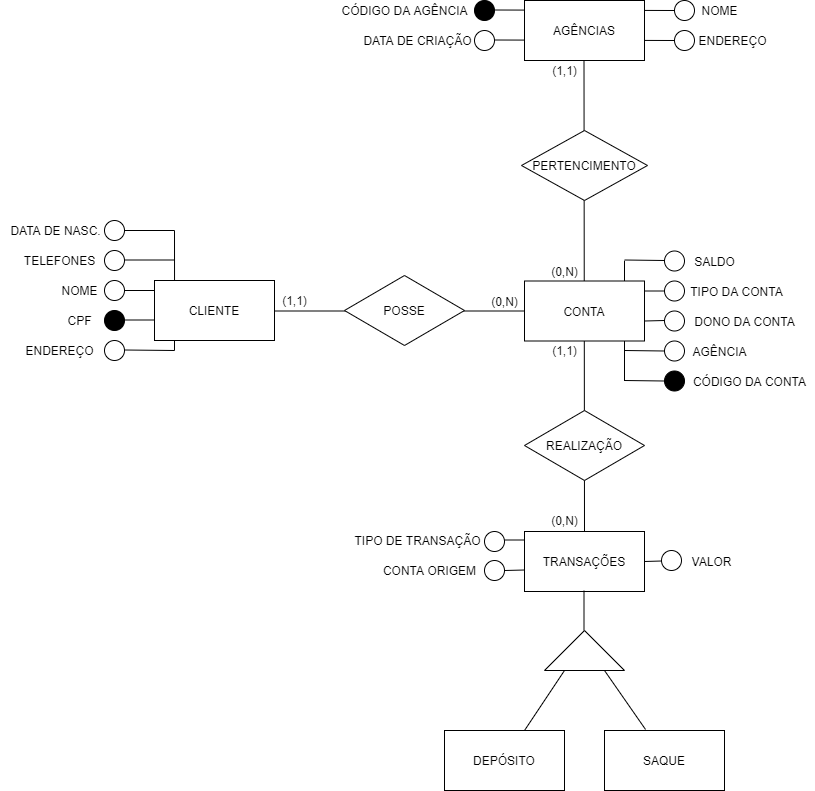

The diagram above was exported from draw.io. Its source (the exported page's mxGraphModel, read from the mxfile embedded in the PNG):
<mxGraphModel dx="868" dy="460" grid="1" gridSize="10" guides="1" tooltips="1" connect="1" arrows="1" fold="1" page="1" pageScale="1" pageWidth="827" pageHeight="1169" math="0" shadow="0">
  <root>
    <mxCell id="0" />
    <mxCell id="1" parent="0" />
    <mxCell id="HKeZVwzsinu0dy2ftDj5-2" value="CLIENTE" style="rounded=0;whiteSpace=wrap;html=1;" parent="1" vertex="1">
      <mxGeometry x="154" y="310" width="120" height="60" as="geometry" />
    </mxCell>
    <mxCell id="HKeZVwzsinu0dy2ftDj5-6" value="" style="ellipse;whiteSpace=wrap;html=1;aspect=fixed;" parent="1" vertex="1">
      <mxGeometry x="104" y="310" width="20" height="20" as="geometry" />
    </mxCell>
    <mxCell id="HKeZVwzsinu0dy2ftDj5-8" value="" style="endArrow=none;html=1;rounded=0;startArrow=none;" parent="1" edge="1">
      <mxGeometry width="50" height="50" relative="1" as="geometry">
        <mxPoint x="124" y="260" as="sourcePoint" />
        <mxPoint x="174" y="260" as="targetPoint" />
      </mxGeometry>
    </mxCell>
    <mxCell id="HKeZVwzsinu0dy2ftDj5-10" value="" style="ellipse;whiteSpace=wrap;html=1;aspect=fixed;" parent="1" vertex="1">
      <mxGeometry x="104" y="370" width="20" height="20" as="geometry" />
    </mxCell>
    <mxCell id="HKeZVwzsinu0dy2ftDj5-11" value="NOME" style="text;html=1;align=center;verticalAlign=middle;resizable=0;points=[];autosize=1;strokeColor=none;fillColor=none;" parent="1" vertex="1">
      <mxGeometry x="54" y="310" width="50" height="20" as="geometry" />
    </mxCell>
    <mxCell id="HKeZVwzsinu0dy2ftDj5-12" value="CPF" style="text;html=1;align=center;verticalAlign=middle;resizable=0;points=[];autosize=1;strokeColor=none;fillColor=none;" parent="1" vertex="1">
      <mxGeometry x="59" y="340" width="40" height="20" as="geometry" />
    </mxCell>
    <mxCell id="HKeZVwzsinu0dy2ftDj5-13" value="DATA DE NASC." style="text;html=1;align=center;verticalAlign=middle;resizable=0;points=[];autosize=1;strokeColor=none;fillColor=none;" parent="1" vertex="1">
      <mxGeometry y="250" width="110" height="20" as="geometry" />
    </mxCell>
    <mxCell id="HKeZVwzsinu0dy2ftDj5-14" value="ENDEREÇO&lt;span style=&quot;color: rgba(0 , 0 , 0 , 0) ; font-family: monospace ; font-size: 0px&quot;&gt;%3CmxGraphModel%3E%3Croot%3E%3CmxCell%20id%3D%220%22%2F%3E%3CmxCell%20id%3D%221%22%20parent%3D%220%22%2F%3E%3CmxCell%20id%3D%222%22%20value%3D%22CPF%22%20style%3D%22text%3Bhtml%3D1%3Balign%3Dcenter%3BverticalAlign%3Dmiddle%3Bresizable%3D0%3Bpoints%3D%5B%5D%3Bautosize%3D1%3BstrokeColor%3Dnone%3BfillColor%3Dnone%3B%22%20vertex%3D%221%22%20parent%3D%221%22%3E%3CmxGeometry%20x%3D%22200%22%20y%3D%22330%22%20width%3D%2240%22%20height%3D%2220%22%20as%3D%22geometry%22%2F%3E%3C%2FmxCell%3E%3C%2Froot%3E%3C%2FmxGraphModel%3E&lt;/span&gt;" style="text;html=1;align=center;verticalAlign=middle;resizable=0;points=[];autosize=1;strokeColor=none;fillColor=none;" parent="1" vertex="1">
      <mxGeometry x="19" y="370" width="80" height="20" as="geometry" />
    </mxCell>
    <mxCell id="HKeZVwzsinu0dy2ftDj5-15" value="TELEFONES" style="text;html=1;align=center;verticalAlign=middle;resizable=0;points=[];autosize=1;strokeColor=none;fillColor=none;" parent="1" vertex="1">
      <mxGeometry x="14" y="280" width="90" height="20" as="geometry" />
    </mxCell>
    <mxCell id="HKeZVwzsinu0dy2ftDj5-16" value="" style="ellipse;whiteSpace=wrap;html=1;aspect=fixed;fillColor=#000000;strokeColor=default;fontColor=default;" parent="1" vertex="1">
      <mxGeometry x="104" y="340" width="20" height="20" as="geometry" />
    </mxCell>
    <mxCell id="HKeZVwzsinu0dy2ftDj5-18" value="" style="ellipse;whiteSpace=wrap;html=1;aspect=fixed;" parent="1" vertex="1">
      <mxGeometry x="104" y="280" width="20" height="20" as="geometry" />
    </mxCell>
    <mxCell id="HKeZVwzsinu0dy2ftDj5-19" value="" style="ellipse;whiteSpace=wrap;html=1;aspect=fixed;" parent="1" vertex="1">
      <mxGeometry x="104" y="250" width="20" height="20" as="geometry" />
    </mxCell>
    <mxCell id="HKeZVwzsinu0dy2ftDj5-21" value="" style="endArrow=none;html=1;rounded=0;startArrow=none;" parent="1" edge="1">
      <mxGeometry width="50" height="50" relative="1" as="geometry">
        <mxPoint x="124" y="320" as="sourcePoint" />
        <mxPoint x="154" y="320" as="targetPoint" />
      </mxGeometry>
    </mxCell>
    <mxCell id="HKeZVwzsinu0dy2ftDj5-22" value="" style="endArrow=none;html=1;rounded=0;startArrow=none;" parent="1" edge="1">
      <mxGeometry width="50" height="50" relative="1" as="geometry">
        <mxPoint x="124" y="349.5" as="sourcePoint" />
        <mxPoint x="154" y="349.5" as="targetPoint" />
      </mxGeometry>
    </mxCell>
    <mxCell id="HKeZVwzsinu0dy2ftDj5-23" value="" style="endArrow=none;html=1;rounded=0;startArrow=none;" parent="1" edge="1">
      <mxGeometry width="50" height="50" relative="1" as="geometry">
        <mxPoint x="124" y="379.5" as="sourcePoint" />
        <mxPoint x="174" y="380" as="targetPoint" />
      </mxGeometry>
    </mxCell>
    <mxCell id="HKeZVwzsinu0dy2ftDj5-24" value="" style="endArrow=none;html=1;rounded=0;startArrow=none;exitX=0.167;exitY=0;exitDx=0;exitDy=0;exitPerimeter=0;" parent="1" source="HKeZVwzsinu0dy2ftDj5-2" edge="1">
      <mxGeometry width="50" height="50" relative="1" as="geometry">
        <mxPoint x="174" y="300" as="sourcePoint" />
        <mxPoint x="174" y="260" as="targetPoint" />
      </mxGeometry>
    </mxCell>
    <mxCell id="HKeZVwzsinu0dy2ftDj5-25" value="" style="endArrow=none;html=1;rounded=0;startArrow=none;" parent="1" edge="1">
      <mxGeometry width="50" height="50" relative="1" as="geometry">
        <mxPoint x="174" y="380" as="sourcePoint" />
        <mxPoint x="174" y="370" as="targetPoint" />
      </mxGeometry>
    </mxCell>
    <mxCell id="HKeZVwzsinu0dy2ftDj5-28" value="" style="endArrow=none;html=1;rounded=0;startArrow=none;" parent="1" edge="1">
      <mxGeometry width="50" height="50" relative="1" as="geometry">
        <mxPoint x="124" y="289.5" as="sourcePoint" />
        <mxPoint x="174" y="289.5" as="targetPoint" />
      </mxGeometry>
    </mxCell>
    <mxCell id="HKeZVwzsinu0dy2ftDj5-30" value="CÓDIGO DA CONTA" style="text;html=1;align=center;verticalAlign=middle;resizable=0;points=[];autosize=1;strokeColor=none;fillColor=none;" parent="1" vertex="1">
      <mxGeometry x="684" y="400.5" width="130" height="20" as="geometry" />
    </mxCell>
    <mxCell id="HKeZVwzsinu0dy2ftDj5-31" value="AGÊNCIA" style="text;html=1;align=center;verticalAlign=middle;resizable=0;points=[];autosize=1;strokeColor=none;fillColor=none;" parent="1" vertex="1">
      <mxGeometry x="684" y="370.5" width="70" height="20" as="geometry" />
    </mxCell>
    <mxCell id="HKeZVwzsinu0dy2ftDj5-32" value="DONO DA CONTA" style="text;html=1;align=center;verticalAlign=middle;resizable=0;points=[];autosize=1;strokeColor=none;fillColor=none;" parent="1" vertex="1">
      <mxGeometry x="684" y="340.5" width="120" height="20" as="geometry" />
    </mxCell>
    <mxCell id="HKeZVwzsinu0dy2ftDj5-33" value="SALDO" style="text;html=1;align=center;verticalAlign=middle;resizable=0;points=[];autosize=1;strokeColor=none;fillColor=none;" parent="1" vertex="1">
      <mxGeometry x="684" y="280.5" width="60" height="20" as="geometry" />
    </mxCell>
    <mxCell id="HKeZVwzsinu0dy2ftDj5-34" value="TIPO DA CONTA" style="text;html=1;align=center;verticalAlign=middle;resizable=0;points=[];autosize=1;strokeColor=none;fillColor=none;" parent="1" vertex="1">
      <mxGeometry x="681" y="310.5" width="110" height="20" as="geometry" />
    </mxCell>
    <mxCell id="HKeZVwzsinu0dy2ftDj5-35" value="" style="endArrow=none;html=1;rounded=0;startArrow=none;" parent="1" source="HKeZVwzsinu0dy2ftDj5-36" edge="1">
      <mxGeometry width="50" height="50" relative="1" as="geometry">
        <mxPoint x="624" y="280" as="sourcePoint" />
        <mxPoint x="674" y="280" as="targetPoint" />
      </mxGeometry>
    </mxCell>
    <mxCell id="HKeZVwzsinu0dy2ftDj5-36" value="" style="ellipse;whiteSpace=wrap;html=1;aspect=fixed;" parent="1" vertex="1">
      <mxGeometry x="664" y="280.5" width="20" height="20" as="geometry" />
    </mxCell>
    <mxCell id="HKeZVwzsinu0dy2ftDj5-41" value="" style="ellipse;whiteSpace=wrap;html=1;aspect=fixed;" parent="1" vertex="1">
      <mxGeometry x="664" y="310.5" width="20" height="20" as="geometry" />
    </mxCell>
    <mxCell id="HKeZVwzsinu0dy2ftDj5-42" value="" style="ellipse;whiteSpace=wrap;html=1;aspect=fixed;" parent="1" vertex="1">
      <mxGeometry x="664" y="340.5" width="20" height="20" as="geometry" />
    </mxCell>
    <mxCell id="HKeZVwzsinu0dy2ftDj5-43" value="" style="ellipse;whiteSpace=wrap;html=1;aspect=fixed;" parent="1" vertex="1">
      <mxGeometry x="664" y="370.5" width="20" height="20" as="geometry" />
    </mxCell>
    <mxCell id="HKeZVwzsinu0dy2ftDj5-44" value="" style="ellipse;whiteSpace=wrap;html=1;aspect=fixed;fillColor=#000000;" parent="1" vertex="1">
      <mxGeometry x="664" y="400.5" width="20" height="20" as="geometry" />
    </mxCell>
    <mxCell id="HKeZVwzsinu0dy2ftDj5-45" value="" style="endArrow=none;html=1;rounded=0;startArrow=none;" parent="1" edge="1">
      <mxGeometry width="50" height="50" relative="1" as="geometry">
        <mxPoint x="624" y="289.5" as="sourcePoint" />
        <mxPoint x="664" y="290" as="targetPoint" />
      </mxGeometry>
    </mxCell>
    <mxCell id="HKeZVwzsinu0dy2ftDj5-47" value="" style="endArrow=none;html=1;rounded=0;startArrow=none;" parent="1" edge="1">
      <mxGeometry width="50" height="50" relative="1" as="geometry">
        <mxPoint x="644" y="350.5" as="sourcePoint" />
        <mxPoint x="664" y="350" as="targetPoint" />
      </mxGeometry>
    </mxCell>
    <mxCell id="HKeZVwzsinu0dy2ftDj5-48" value="" style="endArrow=none;html=1;rounded=0;startArrow=none;" parent="1" edge="1">
      <mxGeometry width="50" height="50" relative="1" as="geometry">
        <mxPoint x="644" y="320.5" as="sourcePoint" />
        <mxPoint x="664" y="320.5" as="targetPoint" />
      </mxGeometry>
    </mxCell>
    <mxCell id="HKeZVwzsinu0dy2ftDj5-49" value="" style="endArrow=none;html=1;rounded=0;startArrow=none;" parent="1" edge="1">
      <mxGeometry width="50" height="50" relative="1" as="geometry">
        <mxPoint x="624" y="410" as="sourcePoint" />
        <mxPoint x="664" y="410.5" as="targetPoint" />
      </mxGeometry>
    </mxCell>
    <mxCell id="HKeZVwzsinu0dy2ftDj5-51" value="" style="endArrow=none;html=1;rounded=0;startArrow=none;" parent="1" edge="1">
      <mxGeometry width="50" height="50" relative="1" as="geometry">
        <mxPoint x="624" y="380" as="sourcePoint" />
        <mxPoint x="664" y="380.5" as="targetPoint" />
      </mxGeometry>
    </mxCell>
    <mxCell id="HKeZVwzsinu0dy2ftDj5-52" value="" style="endArrow=none;html=1;rounded=0;startArrow=none;" parent="1" edge="1">
      <mxGeometry width="50" height="50" relative="1" as="geometry">
        <mxPoint x="624" y="310.5" as="sourcePoint" />
        <mxPoint x="624" y="290.5" as="targetPoint" />
      </mxGeometry>
    </mxCell>
    <mxCell id="HKeZVwzsinu0dy2ftDj5-53" value="" style="endArrow=none;html=1;rounded=0;startArrow=none;" parent="1" edge="1">
      <mxGeometry width="50" height="50" relative="1" as="geometry">
        <mxPoint x="624" y="410.5" as="sourcePoint" />
        <mxPoint x="624" y="370.5" as="targetPoint" />
      </mxGeometry>
    </mxCell>
    <mxCell id="HKeZVwzsinu0dy2ftDj5-55" value="" style="ellipse;whiteSpace=wrap;html=1;aspect=fixed;" parent="1" vertex="1">
      <mxGeometry x="674" y="30" width="20" height="20" as="geometry" />
    </mxCell>
    <mxCell id="HKeZVwzsinu0dy2ftDj5-57" value="" style="ellipse;whiteSpace=wrap;html=1;aspect=fixed;strokeColor=#000000;fillColor=#000000;" parent="1" vertex="1">
      <mxGeometry x="474" y="30" width="20" height="20" as="geometry" />
    </mxCell>
    <mxCell id="HKeZVwzsinu0dy2ftDj5-58" value="NOME" style="text;html=1;align=center;verticalAlign=middle;resizable=0;points=[];autosize=1;strokeColor=none;fillColor=none;" parent="1" vertex="1">
      <mxGeometry x="694" y="30" width="50" height="20" as="geometry" />
    </mxCell>
    <mxCell id="HKeZVwzsinu0dy2ftDj5-59" value="DATA DE CRIAÇÃO" style="text;html=1;align=center;verticalAlign=middle;resizable=0;points=[];autosize=1;strokeColor=none;fillColor=none;" parent="1" vertex="1">
      <mxGeometry x="357" y="60" width="120" height="20" as="geometry" />
    </mxCell>
    <mxCell id="HKeZVwzsinu0dy2ftDj5-60" value="ENDEREÇO&lt;span style=&quot;color: rgba(0 , 0 , 0 , 0) ; font-family: monospace ; font-size: 0px&quot;&gt;%3CmxGraphModel%3E%3Croot%3E%3CmxCell%20id%3D%220%22%2F%3E%3CmxCell%20id%3D%221%22%20parent%3D%220%22%2F%3E%3CmxCell%20id%3D%222%22%20value%3D%22CPF%22%20style%3D%22text%3Bhtml%3D1%3Balign%3Dcenter%3BverticalAlign%3Dmiddle%3Bresizable%3D0%3Bpoints%3D%5B%5D%3Bautosize%3D1%3BstrokeColor%3Dnone%3BfillColor%3Dnone%3B%22%20vertex%3D%221%22%20parent%3D%221%22%3E%3CmxGeometry%20x%3D%22200%22%20y%3D%22330%22%20width%3D%2240%22%20height%3D%2220%22%20as%3D%22geometry%22%2F%3E%3C%2FmxCell%3E%3C%2Froot%3E%3C%2FmxGraphModel%3E&lt;/span&gt;" style="text;html=1;align=center;verticalAlign=middle;resizable=0;points=[];autosize=1;strokeColor=none;fillColor=none;" parent="1" vertex="1">
      <mxGeometry x="692" y="60" width="80" height="20" as="geometry" />
    </mxCell>
    <mxCell id="HKeZVwzsinu0dy2ftDj5-61" value="CÓDIGO DA AGÊNCIA" style="text;html=1;align=center;verticalAlign=middle;resizable=0;points=[];autosize=1;strokeColor=none;fillColor=none;" parent="1" vertex="1">
      <mxGeometry x="334" y="30" width="140" height="20" as="geometry" />
    </mxCell>
    <mxCell id="HKeZVwzsinu0dy2ftDj5-62" value="" style="ellipse;whiteSpace=wrap;html=1;aspect=fixed;" parent="1" vertex="1">
      <mxGeometry x="474" y="60" width="20" height="20" as="geometry" />
    </mxCell>
    <mxCell id="HKeZVwzsinu0dy2ftDj5-63" value="" style="ellipse;whiteSpace=wrap;html=1;aspect=fixed;" parent="1" vertex="1">
      <mxGeometry x="674" y="60" width="20" height="20" as="geometry" />
    </mxCell>
    <mxCell id="HKeZVwzsinu0dy2ftDj5-66" value="" style="endArrow=none;html=1;rounded=0;startArrow=none;entryX=0;entryY=0.5;entryDx=0;entryDy=0;" parent="1" target="HKeZVwzsinu0dy2ftDj5-63" edge="1">
      <mxGeometry width="50" height="50" relative="1" as="geometry">
        <mxPoint x="494" y="69.5" as="sourcePoint" />
        <mxPoint x="524" y="69.5" as="targetPoint" />
      </mxGeometry>
    </mxCell>
    <mxCell id="HKeZVwzsinu0dy2ftDj5-88" value="TRANSAÇÕES" style="rounded=0;whiteSpace=wrap;html=1;" parent="1" vertex="1">
      <mxGeometry x="524" y="561" width="120" height="60" as="geometry" />
    </mxCell>
    <mxCell id="HKeZVwzsinu0dy2ftDj5-89" value="VALOR" style="text;html=1;align=center;verticalAlign=middle;resizable=0;points=[];autosize=1;strokeColor=none;fillColor=none;" parent="1" vertex="1">
      <mxGeometry x="681" y="581" width="60" height="20" as="geometry" />
    </mxCell>
    <mxCell id="HKeZVwzsinu0dy2ftDj5-90" value="CONTA ORIGEM" style="text;html=1;align=center;verticalAlign=middle;resizable=0;points=[];autosize=1;strokeColor=none;fillColor=none;" parent="1" vertex="1">
      <mxGeometry x="374" y="590" width="110" height="20" as="geometry" />
    </mxCell>
    <mxCell id="HKeZVwzsinu0dy2ftDj5-91" value="TIPO DE TRANSAÇÃO" style="text;html=1;align=center;verticalAlign=middle;resizable=0;points=[];autosize=1;strokeColor=none;fillColor=none;" parent="1" vertex="1">
      <mxGeometry x="347" y="560" width="140" height="20" as="geometry" />
    </mxCell>
    <mxCell id="HKeZVwzsinu0dy2ftDj5-92" value="" style="ellipse;whiteSpace=wrap;html=1;aspect=fixed;" parent="1" vertex="1">
      <mxGeometry x="484" y="561" width="20" height="20" as="geometry" />
    </mxCell>
    <mxCell id="HKeZVwzsinu0dy2ftDj5-93" value="" style="ellipse;whiteSpace=wrap;html=1;aspect=fixed;" parent="1" vertex="1">
      <mxGeometry x="484" y="590" width="20" height="20" as="geometry" />
    </mxCell>
    <mxCell id="HKeZVwzsinu0dy2ftDj5-94" value="" style="ellipse;whiteSpace=wrap;html=1;aspect=fixed;" parent="1" vertex="1">
      <mxGeometry x="661" y="580" width="20" height="20" as="geometry" />
    </mxCell>
    <mxCell id="HKeZVwzsinu0dy2ftDj5-97" value="" style="endArrow=none;html=1;rounded=0;startArrow=none;" parent="1" edge="1">
      <mxGeometry width="50" height="50" relative="1" as="geometry">
        <mxPoint x="504" y="600" as="sourcePoint" />
        <mxPoint x="524" y="599.5" as="targetPoint" />
      </mxGeometry>
    </mxCell>
    <mxCell id="HKeZVwzsinu0dy2ftDj5-98" value="" style="endArrow=none;html=1;rounded=0;startArrow=none;" parent="1" edge="1">
      <mxGeometry width="50" height="50" relative="1" as="geometry">
        <mxPoint x="504" y="569.5" as="sourcePoint" />
        <mxPoint x="524" y="569.5" as="targetPoint" />
      </mxGeometry>
    </mxCell>
    <mxCell id="HKeZVwzsinu0dy2ftDj5-106" value="DEPÓSITO" style="rounded=0;whiteSpace=wrap;html=1;strokeColor=#000000;fillColor=#FFFFFF;" parent="1" vertex="1">
      <mxGeometry x="444" y="760" width="120" height="60" as="geometry" />
    </mxCell>
    <mxCell id="HKeZVwzsinu0dy2ftDj5-107" value="SAQUE" style="rounded=0;whiteSpace=wrap;html=1;strokeColor=#000000;fillColor=#FFFFFF;" parent="1" vertex="1">
      <mxGeometry x="604" y="760" width="120" height="60" as="geometry" />
    </mxCell>
    <mxCell id="HKeZVwzsinu0dy2ftDj5-108" value="" style="endArrow=none;html=1;rounded=0;entryX=0;entryY=0.25;entryDx=0;entryDy=0;" parent="1" source="HKeZVwzsinu0dy2ftDj5-106" target="HKeZVwzsinu0dy2ftDj5-110" edge="1">
      <mxGeometry width="50" height="50" relative="1" as="geometry">
        <mxPoint x="534" y="631" as="sourcePoint" />
        <mxPoint x="584" y="581" as="targetPoint" />
      </mxGeometry>
    </mxCell>
    <mxCell id="HKeZVwzsinu0dy2ftDj5-109" value="" style="endArrow=none;html=1;rounded=0;exitX=0.342;exitY=-0.017;exitDx=0;exitDy=0;exitPerimeter=0;entryX=0;entryY=0.75;entryDx=0;entryDy=0;" parent="1" source="HKeZVwzsinu0dy2ftDj5-107" target="HKeZVwzsinu0dy2ftDj5-110" edge="1">
      <mxGeometry width="50" height="50" relative="1" as="geometry">
        <mxPoint x="641" y="681" as="sourcePoint" />
        <mxPoint x="581" y="581" as="targetPoint" />
      </mxGeometry>
    </mxCell>
    <mxCell id="HKeZVwzsinu0dy2ftDj5-110" value="" style="triangle;whiteSpace=wrap;html=1;strokeColor=#000000;fillColor=#FFFFFF;direction=north;" parent="1" vertex="1">
      <mxGeometry x="544" y="660" width="80" height="40" as="geometry" />
    </mxCell>
    <mxCell id="HKeZVwzsinu0dy2ftDj5-116" value="" style="endArrow=none;html=1;rounded=0;startArrow=none;entryX=0;entryY=0.5;entryDx=0;entryDy=0;" parent="1" target="HKeZVwzsinu0dy2ftDj5-3" edge="1">
      <mxGeometry width="50" height="50" relative="1" as="geometry">
        <mxPoint x="274" y="340.5" as="sourcePoint" />
        <mxPoint x="324" y="340.5" as="targetPoint" />
      </mxGeometry>
    </mxCell>
    <mxCell id="HKeZVwzsinu0dy2ftDj5-112" value="POSSE" style="rhombus;whiteSpace=wrap;html=1;strokeColor=#000000;fillColor=#FFFFFF;" parent="1" vertex="1">
      <mxGeometry x="344" y="305" width="120" height="70" as="geometry" />
    </mxCell>
    <mxCell id="HKeZVwzsinu0dy2ftDj5-118" value="(0,N)" style="text;html=1;align=center;verticalAlign=middle;resizable=0;points=[];autosize=1;strokeColor=none;fillColor=none;" parent="1" vertex="1">
      <mxGeometry x="484" y="320.5" width="40" height="20" as="geometry" />
    </mxCell>
    <mxCell id="HKeZVwzsinu0dy2ftDj5-119" value="(1,1)" style="text;html=1;align=center;verticalAlign=middle;resizable=0;points=[];autosize=1;strokeColor=none;fillColor=none;" parent="1" vertex="1">
      <mxGeometry x="274" y="320" width="40" height="20" as="geometry" />
    </mxCell>
    <mxCell id="HKeZVwzsinu0dy2ftDj5-122" value="" style="endArrow=none;html=1;rounded=0;startArrow=none;entryX=0;entryY=0.5;entryDx=0;entryDy=0;" parent="1" edge="1">
      <mxGeometry width="50" height="50" relative="1" as="geometry">
        <mxPoint x="494" y="39.5" as="sourcePoint" />
        <mxPoint x="674" y="40" as="targetPoint" />
      </mxGeometry>
    </mxCell>
    <mxCell id="HKeZVwzsinu0dy2ftDj5-54" value="AGÊNCIAS" style="rounded=0;whiteSpace=wrap;html=1;" parent="1" vertex="1">
      <mxGeometry x="524" y="30" width="120" height="60" as="geometry" />
    </mxCell>
    <mxCell id="HKeZVwzsinu0dy2ftDj5-124" value="" style="endArrow=none;html=1;rounded=0;startArrow=none;" parent="1" edge="1">
      <mxGeometry width="50" height="50" relative="1" as="geometry">
        <mxPoint x="644" y="591" as="sourcePoint" />
        <mxPoint x="661" y="590.5" as="targetPoint" />
      </mxGeometry>
    </mxCell>
    <mxCell id="HKeZVwzsinu0dy2ftDj5-125" value="" style="endArrow=none;html=1;rounded=0;startArrow=none;" parent="1" edge="1">
      <mxGeometry width="50" height="50" relative="1" as="geometry">
        <mxPoint x="583.5" y="660" as="sourcePoint" />
        <mxPoint x="583.5" y="620" as="targetPoint" />
      </mxGeometry>
    </mxCell>
    <mxCell id="HKeZVwzsinu0dy2ftDj5-127" value="" style="endArrow=none;html=1;rounded=0;exitX=0.5;exitY=0;exitDx=0;exitDy=0;" parent="1" source="HKeZVwzsinu0dy2ftDj5-88" edge="1">
      <mxGeometry width="50" height="50" relative="1" as="geometry">
        <mxPoint x="583.5" y="150" as="sourcePoint" />
        <mxPoint x="583.5" y="90" as="targetPoint" />
      </mxGeometry>
    </mxCell>
    <mxCell id="HKeZVwzsinu0dy2ftDj5-114" value="REALIZAÇÃO" style="rhombus;whiteSpace=wrap;html=1;strokeColor=#000000;fillColor=#FFFFFF;" parent="1" vertex="1">
      <mxGeometry x="524" y="440" width="120" height="70" as="geometry" />
    </mxCell>
    <mxCell id="HKeZVwzsinu0dy2ftDj5-3" value="CONTA" style="rounded=0;whiteSpace=wrap;html=1;" parent="1" vertex="1">
      <mxGeometry x="524" y="310.5" width="120" height="60" as="geometry" />
    </mxCell>
    <mxCell id="HKeZVwzsinu0dy2ftDj5-115" value="PERTENCIMENTO" style="rhombus;whiteSpace=wrap;html=1;strokeColor=#000000;fillColor=#FFFFFF;fontColor=default;" parent="1" vertex="1">
      <mxGeometry x="521" y="160" width="126" height="70" as="geometry" />
    </mxCell>
    <mxCell id="HKeZVwzsinu0dy2ftDj5-128" value="(1,1)" style="text;html=1;align=center;verticalAlign=middle;resizable=0;points=[];autosize=1;strokeColor=none;fillColor=none;" parent="1" vertex="1">
      <mxGeometry x="544" y="90" width="40" height="20" as="geometry" />
    </mxCell>
    <mxCell id="HKeZVwzsinu0dy2ftDj5-129" value="(0,N)" style="text;html=1;align=center;verticalAlign=middle;resizable=0;points=[];autosize=1;strokeColor=none;fillColor=none;" parent="1" vertex="1">
      <mxGeometry x="544" y="290.5" width="40" height="20" as="geometry" />
    </mxCell>
    <mxCell id="HKeZVwzsinu0dy2ftDj5-130" value="(0,N)" style="text;html=1;align=center;verticalAlign=middle;resizable=0;points=[];autosize=1;strokeColor=none;fillColor=none;" parent="1" vertex="1">
      <mxGeometry x="544" y="540" width="40" height="20" as="geometry" />
    </mxCell>
    <mxCell id="HKeZVwzsinu0dy2ftDj5-131" value="(1,1)" style="text;html=1;align=center;verticalAlign=middle;resizable=0;points=[];autosize=1;strokeColor=none;fillColor=none;" parent="1" vertex="1">
      <mxGeometry x="544" y="370" width="40" height="20" as="geometry" />
    </mxCell>
  </root>
</mxGraphModel>